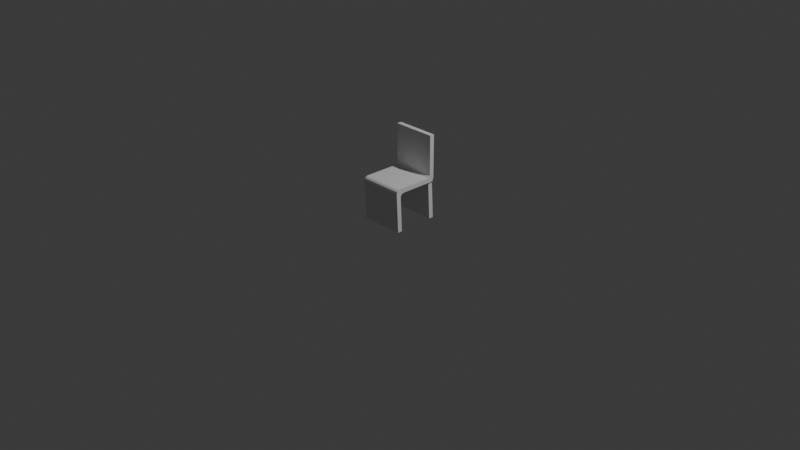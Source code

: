 # Source: Untitled.blend  (saved by Blender 5.1.30; exported with 4.5.12 LTS)
import bpy
from mathutils import Matrix  # noqa: F401  (used for matrix-valued properties, if any)

bpy.ops.wm.read_factory_settings(use_empty=True)
scene = bpy.context.scene
scene.name = 'Scene'

# ---- collections
col_collection = bpy.data.collections.new('Collection'); scene.collection.children.link(col_collection)

# ---- materials (node trees are filled in below, after node groups)
mat_material = bpy.data.materials.new('Material')
mat_material.alpha_threshold = 0.0
mat_material.use_backface_culling_lightprobe_volume = False
mat_material.roughness = 0.5
mat_material.line_color = (0.0, 0.0, 0.0, 1.0)

# ---- material node trees
mat_material.use_nodes = True; mat_material.node_tree.nodes.clear()
_N = mat_material.node_tree.nodes; _L = mat_material.node_tree.links
n0 = _N.new('ShaderNodeOutputMaterial'); n0.name = 'Material Output'; n0.location = (200, 100)
n1 = _N.new('ShaderNodeBsdfPrincipled'); n1.name = 'Principled BSDF'; n1.location = (-200, 100)
_L.new(n1.outputs[0], n0.inputs[0])
n0.is_active_output = True

# ---- world
world_world = bpy.data.worlds.new('World'); scene.world = world_world
world_world.use_nodes = True; world_world.node_tree.nodes.clear()
_N = world_world.node_tree.nodes; _L = world_world.node_tree.links
n0 = _N.new('ShaderNodeOutputWorld'); n0.name = 'World Output'; n0.location = (200, 100)
n1 = _N.new('ShaderNodeBackground'); n1.name = 'Background'; n1.location = (-200, 100)
n1.inputs[0].default_value = (0.05088, 0.05088, 0.05088, 1.0)
_L.new(n1.outputs[0], n0.inputs[0])
n0.is_active_output = True
world_world.color = (0.05088, 0.05088, 0.05088)
world_world.sun_shadow_jitter_overblur = 0.0

# ---- cameras
cam_camera = bpy.data.cameras.new('Camera')
cam_camera.clip_end = 100.0
cam_camera.ortho_scale = 7.314

# ---- lights
light_light = bpy.data.lights.new('Light', 'POINT')
light_light.energy = 1000.0
light_light.shadow_soft_size = 0.1

# ---- meshes
me_cube = bpy.data.meshes.new('Cube')
me_cube.from_pydata([(0.185, 0.225, 0.4003), (0.185, -0.175, 0.4503), (-0.245, 0.225, 0.4003), (-0.245, -0.175, 0.4503), (0.185, 0.275, 0.4503), (-0.245, 0.275, 0.4503), (0.205, 0.2705, 0.4003), (-0.245, 0.2705, 0.4003), (0.205, 0.2705, 0.4503), (-0.245, 0.2705, 0.4503), (-0.245, 0.225, 0.9003), (0.185, 0.225, 0.9003), (-0.245, 0.275, 0.9003), (0.185, 0.275, 0.9003), (0.205, 0.225, 0.000333), (-0.245, 0.225, 0.000333), (0.205, 0.275, 0.000333), (-0.245, 0.275, 0.000333), (-0.245, -0.225, 0.4003), (0.185, -0.225, 0.4003), (-0.225, -0.175, 0.000333), (0.205, -0.175, 0.000333), (-0.225, -0.225, 0.000333), (0.205, -0.225, 0.000333), (0.205, 0.225, 0.4005), (0.205, -0.175, 0.4505), (0.205, 0.275, 0.4505), (0.205, 0.225, 0.9005), (0.205, 0.275, 0.9005), (0.205, -0.225, 0.4005), (0.225, -0.175, 0.0005328), (0.225, -0.225, 0.0005328), (-0.265, 0.225, 0.4001), (-0.265, -0.175, 0.4501), (-0.265, 0.275, 0.4501), (-0.265, 0.225, 0.9001), (-0.265, 0.275, 0.9001), (-0.265, -0.225, 0.4001), (-0.245, -0.175, 0.0001332), (-0.245, -0.225, 0.0001332), (0.185, -0.135, 0.4003), (0.187, -0.175, 0.3603), (0.1853, -0.155, 0.395), (0.186, -0.1696, 0.3803), (-0.243, -0.175, 0.3603), (-0.245, -0.135, 0.4003), (-0.244, -0.1696, 0.3803), (-0.2447, -0.155, 0.395), (-0.245, -0.225, 0.4103), (-0.245, -0.185, 0.4503), (-0.245, -0.2196, 0.4303), (-0.245, -0.205, 0.445), (0.185, -0.225, 0.4103), (0.185, -0.185, 0.4503), (0.185, -0.2196, 0.4303), (0.185, -0.205, 0.445), (0.207, -0.175, 0.3605), (0.205, -0.135, 0.4005), (0.205, -0.175, 0.4405), (0.205, -0.215, 0.4005), (0.206, -0.1696, 0.3805), (0.2053, -0.155, 0.3952), (0.205, -0.185, 0.4505), (0.205, -0.225, 0.4105), (0.205, -0.205, 0.4452), (0.205, -0.2196, 0.4305), (-0.265, -0.135, 0.4001), (-0.263, -0.175, 0.3601), (-0.265, -0.215, 0.4001), (-0.265, -0.175, 0.4401), (-0.2647, -0.155, 0.3948), (-0.264, -0.1696, 0.3801), (-0.265, -0.225, 0.4101), (-0.265, -0.185, 0.4501), (-0.265, -0.2196, 0.4301), (-0.265, -0.205, 0.4448), (0.185, 0.185, 0.4503), (0.185, 0.225, 0.4903), (0.185, 0.205, 0.4557), (0.185, 0.2196, 0.4703), (-0.245, 0.185, 0.4503), (-0.245, 0.225, 0.4903), (-0.245, 0.205, 0.4557), (-0.245, 0.2196, 0.4703), (0.185, 0.275, 0.4403), (0.185, 0.235, 0.4003), (0.187, 0.275, 0.3604), (0.145, 0.275, 0.4003), (0.205, 0.2705, 0.4003), (0.185, 0.2696, 0.4203), (0.185, 0.255, 0.4057), (-0.245, 0.235, 0.4003), (-0.245, 0.275, 0.4403), (-0.245, 0.2705, 0.4003), (-0.205, 0.275, 0.4003), (-0.245, 0.275, 0.3603), (-0.245, 0.255, 0.4057), (-0.245, 0.2696, 0.4203), (0.205, 0.225, 0.4905), (0.205, 0.185, 0.4505), (0.205, 0.225, 0.4105), (0.205, 0.265, 0.4505), (0.205, 0.2196, 0.4705), (0.205, 0.205, 0.4559), (0.205, 0.235, 0.4005), (0.205, 0.275, 0.4405), (0.205, 0.255, 0.4059), (0.205, 0.2696, 0.4205), (-0.265, 0.185, 0.4501), (-0.265, 0.225, 0.4901), (-0.265, 0.265, 0.4501), (-0.265, 0.225, 0.4101), (-0.265, 0.205, 0.4555), (-0.265, 0.2196, 0.4701), (-0.265, 0.275, 0.4401), (-0.265, 0.235, 0.4001), (-0.265, 0.2696, 0.4201), (-0.265, 0.255, 0.4055)], [], [(12, 5, 34, 36), (22, 18, 37, 39), (7, 9, 8, 6), (5, 4, 8, 9), (10, 11, 13, 12), (4, 5, 12, 13), (14, 15, 17, 16), (0, 2, 15, 14), (19, 18, 22, 23), (20, 21, 23, 22), (19, 23, 31, 29), (13, 11, 27, 28), (23, 21, 30, 31), (4, 13, 28, 26), (10, 12, 36, 35), (20, 22, 39, 38), (56, 60, 61, 57, 58, 59), (66, 70, 71, 67, 68, 69), (45, 40, 42, 47), (47, 42, 43, 46), (46, 43, 41, 44), (72, 48, 50, 74), (74, 50, 51, 75), (75, 51, 49, 73), (53, 49, 51, 55), (55, 51, 50, 54), (54, 50, 48, 52), (52, 63, 65, 54), (54, 65, 64, 55), (55, 64, 62, 53), (40, 57, 61, 42), (42, 61, 60, 43), (43, 60, 56, 41), (44, 67, 71, 46), (46, 71, 70, 47), (47, 70, 66, 45), (44, 41, 21, 20), (21, 41, 56, 30), (2, 0, 40, 45), (40, 0, 24, 57), (2, 45, 66, 32), (44, 20, 38, 67), (18, 48, 72, 37), (19, 52, 48, 18), (1, 3, 49, 53), (49, 3, 33, 73), (52, 19, 29, 63), (1, 53, 62, 25), (59, 58, 25, 62, 64, 65, 63, 29), (56, 59, 29, 31, 30), (33, 69, 68, 37, 72, 74, 75, 73), (37, 68, 67, 38, 39), (84, 89, 90, 85, 86, 87, 88), (91, 96, 97, 92, 93, 94, 95), (98, 102, 103, 99, 100, 101), (108, 112, 113, 109, 110, 111), (104, 85, 90, 106), (106, 90, 89, 107), (107, 89, 84, 105), (108, 80, 82, 112), (112, 82, 83, 113), (113, 83, 81, 109), (80, 76, 78, 82), (82, 78, 79, 83), (83, 79, 77, 81), (76, 99, 103, 78), (78, 103, 102, 79), (79, 102, 98, 77), (114, 92, 97, 116), (116, 97, 96, 117), (117, 96, 91, 115), (76, 1, 25, 99), (76, 80, 3, 1), (81, 77, 11, 10), (11, 77, 98, 27), (81, 10, 35, 109), (3, 80, 108, 33), (0, 85, 104, 24), (88, 87, 94, 93, 7, 6), (84, 4, 26, 105), (86, 85, 0, 14, 16), (95, 94, 87, 86, 16, 17), (93, 92, 5, 9, 7), (91, 2, 32, 115), (2, 91, 95, 17, 15), (5, 92, 114, 34), (24, 100, 99, 25, 58, 57), (98, 101, 26, 28, 27), (101, 100, 24, 104, 106, 107, 105, 26), (66, 69, 33, 108, 111, 32), (32, 111, 110, 34, 114, 116, 117, 115), (34, 110, 109, 35, 36)])
_uv = me_cube.uv_layers.new(name='UVMap')
_uv.uv.foreach_set('vector', [0.875, 0.5, 0.875, 0.5, 0.875, 0.5, 0.875, 0.5, 0.375, 1.0, 0.375, 1.0, 0.375, 1.0, 0.375, 1.0, 0.375, 0.25, 0.625, 0.25, 0.625, 0.5, 0.375, 0.5, 0.875, 0.5, 0.625, 0.5, 0.625, 0.5, 0.875, 0.5, 0.875, 0.5, 0.625, 0.5, 0.625, 0.5, 0.875, 0.5, 0.625, 0.5, 0.875, 0.5, 0.875, 0.5, 0.625, 0.5, 0.375, 0.5, 0.125, 0.5, 0.125, 0.5, 0.375, 0.5, 0.375, 0.5, 0.125, 0.5, 0.125, 0.5, 0.375, 0.5, 0.375, 0.75, 0.375, 1.0, 0.375, 1.0, 0.375, 0.75, 0.125, 0.75, 0.375, 0.75, 0.375, 0.75, 0.125, 0.75, 0.375, 0.75, 0.375, 0.75, 0.375, 0.75, 0.375, 0.75, 0.625, 0.5, 0.625, 0.5, 0.625, 0.5, 0.625, 0.5, 0.375, 0.75, 0.375, 0.75, 0.375, 0.75, 0.375, 0.75, 0.625, 0.5, 0.625, 0.5, 0.625, 0.5, 0.625, 0.5, 0.875, 0.5, 0.875, 0.5, 0.875, 0.5, 0.875, 0.5, 0.125, 0.75, 0.125, 0.75, 0.125, 0.75, 0.125, 0.75, 0.375, 0.75, 0.375, 0.75, 0.375, 0.7417, 0.375, 0.7312, 0.575, 0.75, 0.375, 0.75, 0.375, 0.0125, 0.375, 0.0, 0.375, 0.0, 0.375, 0.0, 0.375, 0.0, 0.5083, 0.0, 0.125, 0.725, 0.375, 0.725, 0.3751, 0.7375, 0.1251, 0.7375, 0.1251, 0.7375, 0.3751, 0.7375, 0.375, 0.75, 0.125, 0.75, 0.125, 0.75, 0.375, 0.75, 0.375, 0.75, 0.125, 0.75, 0.425, 1.0, 0.425, 1.0, 0.525, 1.0, 0.525, 1.0, 0.525, 1.0, 0.525, 1.0, 0.625, 1.0, 0.625, 1.0, 0.875, 0.75, 0.875, 0.75, 0.875, 0.75, 0.875, 0.75, 0.625, 0.75, 0.875, 0.75, 0.875, 0.75, 0.625, 0.75, 0.625, 0.75, 0.625, 1.0, 0.525, 1.0, 0.525, 0.75, 0.525, 0.75, 0.525, 1.0, 0.425, 1.0, 0.425, 0.75, 0.425, 0.75, 0.425, 0.75, 0.525, 0.75, 0.525, 0.75, 0.525, 0.75, 0.525, 0.75, 0.6161, 0.75, 0.625, 0.75, 0.625, 0.75, 0.6161, 0.75, 0.625, 0.75, 0.625, 0.75, 0.375, 0.725, 0.375, 0.7312, 0.375, 0.7417, 0.3751, 0.7375, 0.3751, 0.7375, 0.375, 0.7417, 0.375, 0.75, 0.375, 0.75, 0.375, 0.75, 0.375, 0.75, 0.375, 0.75, 0.375, 0.75, 0.125, 0.75, 0.125, 0.75, 0.125, 0.75, 0.125, 0.75, 0.125, 0.75, 0.125, 0.75, 0.125, 0.7375, 0.1251, 0.7375, 0.1251, 0.7375, 0.125, 0.7375, 0.125, 0.725, 0.125, 0.725, 0.125, 0.75, 0.375, 0.75, 0.375, 0.75, 0.125, 0.75, 0.375, 0.75, 0.375, 0.75, 0.375, 0.75, 0.375, 0.75, 0.125, 0.5, 0.375, 0.5, 0.375, 0.725, 0.125, 0.725, 0.375, 0.725, 0.375, 0.5, 0.375, 0.5, 0.375, 0.7312, 0.125, 0.5, 0.125, 0.725, 0.125, 0.725, 0.125, 0.5, 0.125, 0.75, 0.125, 0.75, 0.125, 0.75, 0.125, 0.75, 0.375, 1.0, 0.425, 1.0, 0.425, 1.0, 0.375, 1.0, 0.375, 0.75, 0.425, 0.75, 0.425, 1.0, 0.375, 1.0, 0.625, 0.75, 0.875, 0.75, 0.875, 0.75, 0.625, 0.75, 0.875, 0.75, 0.875, 0.75, 0.875, 0.75, 0.875, 0.75, 0.425, 0.75, 0.375, 0.75, 0.375, 0.75, 0.425, 0.75, 0.625, 0.75, 0.625, 0.75, 0.625, 0.75, 0.625, 0.75, 0.375, 0.75, 0.575, 0.75, 0.625, 0.75, 0.625, 0.75, 0.6161, 0.75, 0.525, 0.75, 0.425, 0.75, 0.375, 0.75, 0.375, 0.75, 0.375, 0.75, 0.375, 0.75, 0.375, 0.75, 0.375, 0.75, 0.625, 0.0, 0.5083, 0.0, 0.375, 0.0, 0.375, 0.0, 0.425, 0.0, 0.525, 0.0, 0.5982, 0.0, 0.625, 0.0, 0.375, 0.0, 0.375, 0.0, 0.375, 0.0, 0.375, 0.0, 0.375, 0.0, 0.5083, 0.5, 0.4417, 0.5, 0.375, 0.5, 0.375, 0.5, 0.375, 0.5, 0.3517, 0.5, 0.375, 0.5, 0.125, 0.5, 0.125, 0.5, 0.125, 0.5, 0.125, 0.5, 0.125, 0.5, 0.1483, 0.5, 0.125, 0.5, 0.625, 0.5, 0.625, 0.5, 0.625, 0.5083, 0.625, 0.5187, 0.425, 0.5, 0.625, 0.5, 0.625, 0.225, 0.625, 0.2375, 0.625, 0.2467, 0.625, 0.25, 0.625, 0.25, 0.425, 0.25, 0.375, 0.5, 0.375, 0.5, 0.375, 0.5, 0.3839, 0.5, 0.3839, 0.5, 0.375, 0.5, 0.4417, 0.5, 0.475, 0.5, 0.475, 0.5, 0.4417, 0.5, 0.5083, 0.5, 0.575, 0.5, 0.875, 0.525, 0.875, 0.525, 0.875, 0.5125, 0.875, 0.5125, 0.875, 0.5125, 0.875, 0.5125, 0.875, 0.5, 0.875, 0.5, 0.875, 0.5, 0.875, 0.5, 0.875, 0.5, 0.875, 0.5, 0.875, 0.525, 0.625, 0.525, 0.625, 0.5125, 0.875, 0.5125, 0.875, 0.5125, 0.625, 0.5125, 0.625, 0.5, 0.875, 0.5, 0.875, 0.5, 0.625, 0.5, 0.625, 0.5, 0.875, 0.5, 0.625, 0.525, 0.625, 0.5187, 0.625, 0.5083, 0.625, 0.5125, 0.625, 0.5125, 0.625, 0.5083, 0.625, 0.5, 0.625, 0.5, 0.625, 0.5, 0.625, 0.5, 0.625, 0.5, 0.625, 0.5, 0.575, 0.25, 0.575, 0.25, 0.475, 0.25, 0.475, 0.25, 0.475, 0.25, 0.475, 0.25, 0.375, 0.25, 0.3839, 0.25, 0.3839, 0.25, 0.375, 0.25, 0.375, 0.25, 0.375, 0.25, 0.625, 0.525, 0.625, 0.75, 0.625, 0.75, 0.625, 0.5187, 0.625, 0.525, 0.875, 0.525, 0.875, 0.75, 0.625, 0.75, 0.875, 0.5, 0.625, 0.5, 0.625, 0.5, 0.875, 0.5, 0.625, 0.5, 0.625, 0.5, 0.625, 0.5, 0.625, 0.5, 0.875, 0.5, 0.875, 0.5, 0.875, 0.5, 0.875, 0.5, 0.875, 0.75, 0.875, 0.525, 0.875, 0.525, 0.875, 0.75, 0.375, 0.5, 0.375, 0.5, 0.375, 0.5, 0.375, 0.5, 0.375, 0.5, 0.3517, 0.5, 0.1483, 0.5, 0.125, 0.5, 0.125, 0.5, 0.375, 0.5, 0.5083, 0.5, 0.625, 0.5, 0.625, 0.5, 0.575, 0.5, 0.375, 0.5, 0.375, 0.5, 0.375, 0.5, 0.375, 0.5, 0.375, 0.5, 0.125, 0.5, 0.1483, 0.5, 0.3517, 0.5, 0.375, 0.5, 0.375, 0.5, 0.125, 0.5, 0.375, 0.25, 0.575, 0.25, 0.625, 0.25, 0.625, 0.25, 0.375, 0.25, 0.375, 0.25, 0.375, 0.25, 0.375, 0.25, 0.375, 0.25, 0.375, 0.25, 0.375, 0.25, 0.375, 0.25, 0.375, 0.25, 0.375, 0.25, 0.625, 0.25, 0.575, 0.25, 0.575, 0.25, 0.625, 0.25, 0.375, 0.5, 0.425, 0.5, 0.625, 0.5187, 0.625, 0.75, 0.575, 0.75, 0.375, 0.7312, 0.625, 0.5, 0.625, 0.5, 0.625, 0.5, 0.625, 0.5, 0.625, 0.5, 0.625, 0.5, 0.425, 0.5, 0.375, 0.5, 0.375, 0.5, 0.3839, 0.5, 0.475, 0.5, 0.575, 0.5, 0.625, 0.5, 0.375, 0.0125, 0.5083, 0.0, 0.625, 0.0, 0.625, 0.225, 0.425, 0.25, 0.375, 0.25, 0.375, 0.25, 0.425, 0.25, 0.625, 0.25, 0.625, 0.25, 0.575, 0.25, 0.475, 0.25, 0.3839, 0.25, 0.375, 0.25, 0.625, 0.25, 0.625, 0.25, 0.625, 0.25, 0.625, 0.25, 0.625, 0.25])
me_cube.materials.append(mat_material)
me_cube.use_mirror_vertex_groups = False
me_cube.update()

# ---- objects
ob_cube = bpy.data.objects.new('Cube', me_cube)
ob_light = bpy.data.objects.new('Light', light_light)
ob_camera = bpy.data.objects.new('Camera', cam_camera)

# ---- transforms, parenting, visibility, modifiers, constraints
ob_cube.location = (0.0, 0.0, 0.0)
ob_cube.lock_rotations_4d = False
ob_cube.empty_display_type = 'ARROWS'
ob_cube.lineart.crease_threshold = 0.0
ob_light.location = (4.076, 1.005, 5.904)
ob_light.rotation_euler = (0.6503, 0.05522, 1.866)
ob_light.lock_rotations_4d = False
ob_light.empty_display_type = 'ARROWS'
ob_light.color = (0.0, 0.0, 0.0, 0.0)
ob_light.lineart.crease_threshold = 0.0
ob_camera.location = (7.359, -6.926, 4.958)
ob_camera.rotation_euler = (1.109, 0.0, 0.8149)
ob_camera.lock_rotations_4d = False
ob_camera.empty_display_type = 'ARROWS'
ob_camera.color = (0.0, 0.0, 0.0, 0.0)
ob_camera.display_type = 'WIRE'
ob_camera.lineart.crease_threshold = 0.0

# ---- collection membership
col_collection.objects.link(ob_cube)
col_collection.objects.link(ob_light)
col_collection.objects.link(ob_camera)

# ---- scene / render settings (as saved in the file)
scene.camera = ob_camera
scene.frame_start = 1; scene.frame_end = 250; scene.frame_set(1)
scene.render.engine = 'BLENDER_EEVEE_NEXT'
scene.render.bake_bias = 0.0
scene.render.bake_samples = 0
scene.cycles.sampling_pattern = 'TABULATED_SOBOL'
scene.eevee.use_volume_custom_range = False
bpy.context.view_layer.update()

